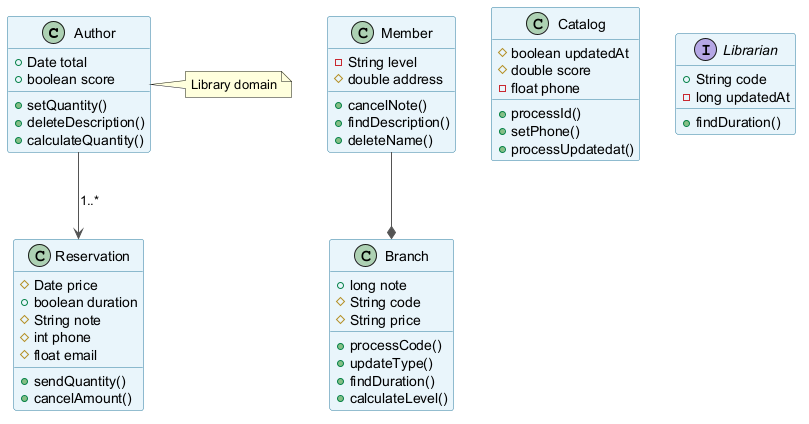

The diagram above was rendered by PlantUML. Its source (embedded in the PNG):
@startuml
skinparam backgroundColor #FFFFFF
skinparam classBackgroundColor #E8F4FA
skinparam classBorderColor #2C7DA0
skinparam ArrowColor #555555
class Author {
  +Date total
  +boolean score
  +setQuantity()
  +deleteDescription()
  +calculateQuantity()
}
class Branch {
  +long note
  #String code
  #String price
  +processCode()
  +updateType()
  +findDuration()
  +calculateLevel()
}
class Reservation {
  #Date price
  +boolean duration
  #String note
  #int phone
  #float email
  +sendQuantity()
  +cancelAmount()
}
class Catalog {
  #boolean updatedAt
  #double score
  -float phone
  +processId()
  +setPhone()
  +processUpdatedat()
}
interface Librarian {
  +String code
  -long updatedAt
  +findDuration()
}
class Member {
  -String level
  #double address
  +cancelNote()
  +findDescription()
  +deleteName()
}
Author --> Reservation : "1..*"
Member --* Branch
note right of Author : Library domain
@enduml